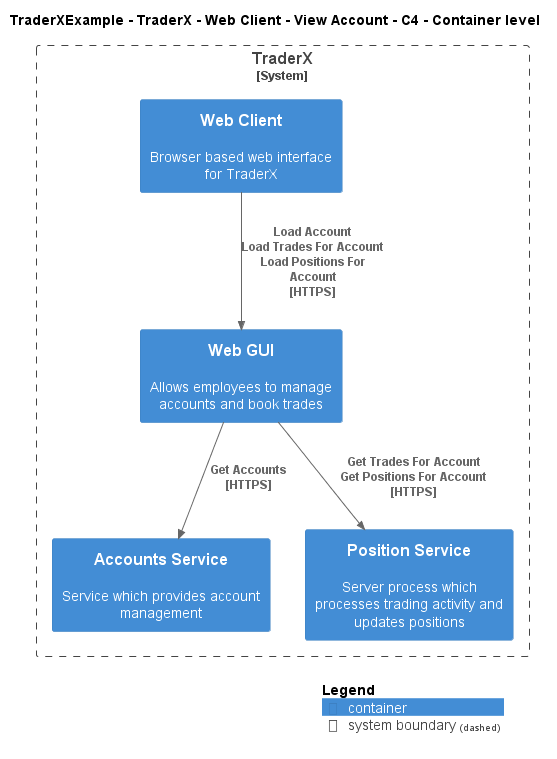

The diagram above was rendered by PlantUML. Its source (embedded in the PNG):
@startuml
!include ..\..\..\..\..\..\..\.c4s\C4_Container.puml

AddElementTag("c4interflow:lifecycle:new", $bgColor=green, $fontColor=#ffffff, $borderColor=green, $shadowing="False")
AddElementTag("c4interflow:lifecycle:changed", $bgColor=orange, $fontColor=#ffffff, $borderColor=orange, $shadowing="False")
AddElementTag("c4interflow:lifecycle:removed", $bgColor=red, $fontColor=#ffffff, $borderColor=red, $shadowing="False")

AddRelTag("c4interflow:lifecycle:new", $textColor=green, $lineColor=green)
AddRelTag("c4interflow:lifecycle:changed", $textColor=orange, $lineColor=orange)
AddRelTag("c4interflow:lifecycle:removed", $textColor=red, $lineColor=red)

SHOW_PERSON_PORTRAIT()
LAYOUT_TOP_DOWN()

skinparam linetype polyline

title TraderXExample - TraderX - Web Client - View Account - C4 - Container level


System_Boundary(TraderXExample.SoftwareSystems.TraderX, "TraderX") {
    Container(TraderXExample.SoftwareSystems.TraderX.Containers.WebClient, "Web Client", "", "Browser based web interface for TraderX")
    Container(TraderXExample.SoftwareSystems.TraderX.Containers.WebGUI, "Web GUI", "", "Allows employees to manage accounts and book trades")
    Container(TraderXExample.SoftwareSystems.TraderX.Containers.AccountsService, "Accounts Service", "", "Service which provides account management")
    Container(TraderXExample.SoftwareSystems.TraderX.Containers.PositionService, "Position Service", "", "Server process which processes trading activity and updates positions")
}

Rel(TraderXExample.SoftwareSystems.TraderX.Containers.WebClient, TraderXExample.SoftwareSystems.TraderX.Containers.WebGUI, "Load Account\nLoad Trades For Account\nLoad Positions For Account\n[HTTPS]", $tags='protocol:https')
Rel(TraderXExample.SoftwareSystems.TraderX.Containers.WebGUI, TraderXExample.SoftwareSystems.TraderX.Containers.AccountsService, "Get Accounts\n[HTTPS]", $tags='protocol:https')
Rel(TraderXExample.SoftwareSystems.TraderX.Containers.WebGUI, TraderXExample.SoftwareSystems.TraderX.Containers.PositionService, "Get Trades For Account\nGet Positions For Account\n[HTTPS]", $tags='protocol:https')


SHOW_LEGEND()
@enduml